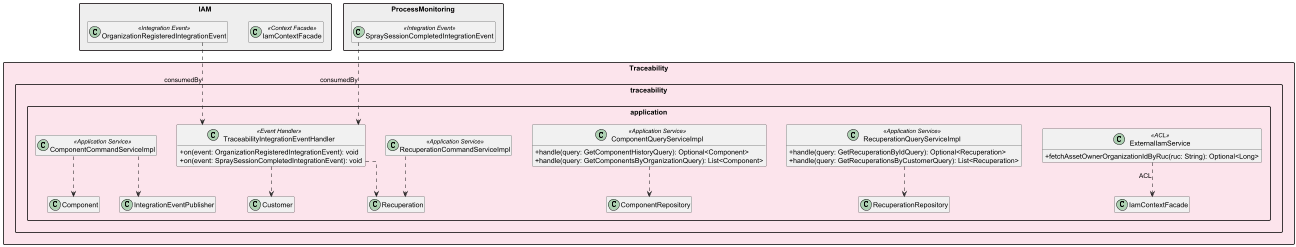

The diagram above was rendered by PlantUML. Its source (embedded in the PNG):
@startuml Reliant_Traceability_Application
skinparam packageStyle rectangle
skinparam classAttributeIconSize 0
skinparam linetype ortho
skinparam nodesep 40
skinparam ranksep 60
hide empty members



package "Traceability" #FCE4EC {

    package "traceability.application" {
        class "ExternalIamService" as trExtIam <<ACL>> {
            + fetchAssetOwnerOrganizationIdByRuc(ruc: String): Optional<Long>
        }
        class RecuperationQueryServiceImpl <<Application Service>> {
            + handle(query: GetRecuperationByIdQuery): Optional<Recuperation>
            + handle(query: GetRecuperationsByCustomerQuery): List<Recuperation>
        }
        class ComponentQueryServiceImpl <<Application Service>> {
            + handle(query: GetComponentHistoryQuery): Optional<Component>
            + handle(query: GetComponentsByOrganizationQuery): List<Component>
        }
        RecuperationQueryServiceImpl ..> RecuperationRepository
        ComponentQueryServiceImpl ..> ComponentRepository
        class RecuperationCommandServiceImpl <<Application Service>>
        class ComponentCommandServiceImpl <<Application Service>>
        class "TraceabilityIntegrationEventHandler" as trHandler <<Event Handler>> {
            + on(event: OrganizationRegisteredIntegrationEvent): void
            + on(event: SpraySessionCompletedIntegrationEvent): void
        }
        RecuperationCommandServiceImpl ..> Recuperation
        ComponentCommandServiceImpl ..> Component
        ComponentCommandServiceImpl ..> IntegrationEventPublisher
        trHandler ..> Customer
        trHandler ..> Recuperation
        trExtIam ..> IamContextFacade : «ACL»
    }

}

package "IAM" #EEEEEE {
    class IamContextFacade <<Context Facade>>
    class OrganizationRegisteredIntegrationEvent <<Integration Event>>
}

package "ProcessMonitoring" #EEEEEE {
    class SpraySessionCompletedIntegrationEvent <<Integration Event>>
}

OrganizationRegisteredIntegrationEvent ..> trHandler : consumedBy
SpraySessionCompletedIntegrationEvent ..> trHandler : consumedBy

@enduml